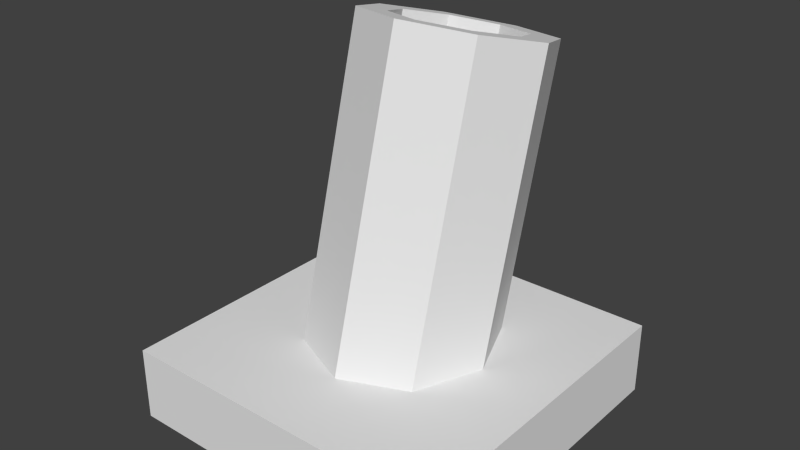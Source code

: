 # Source: Tr_Morteiro.blend  (saved by Blender 2.74.0; exported with 4.5.12 LTS)
import bpy
from mathutils import Matrix  # noqa: F401  (used for matrix-valued properties, if any)

bpy.ops.wm.read_factory_settings(use_empty=True)
scene = bpy.context.scene
scene.name = 'Scene'

# ---- collections
col_collection_1 = bpy.data.collections.new('Collection 1'); scene.collection.children.link(col_collection_1)

# ---- materials (node trees are filled in below, after node groups)
mat_material = bpy.data.materials.new('Material')
mat_material.alpha_threshold = 0.0
mat_material.use_transparent_shadow = False
mat_material.roughness = 0.5

# ---- material node trees

# ---- world
world_world = bpy.data.worlds.new('World'); scene.world = world_world
world_world.color = (0.05088, 0.05088, 0.05088)
world_world.use_sun_shadow = False
world_world.sun_shadow_jitter_overblur = 0.0
world_world.cycles.sampling_method = 'MANUAL'
world_world.cycles.sample_map_resolution = 256

# ---- meshes
me_cube_000 = bpy.data.meshes.new('Cube.000')
me_cube_000.from_pydata([(0.0, 0.483, 0.07059), (0.0, 0.9488, 1.809), (0.3536, 0.3415, 0.1085), (0.3536, 0.8074, 1.847), (0.5, -9.541e-09, 0.2), (0.5, 0.4659, 1.939), (0.3536, -0.3415, 0.2915), (0.3536, 0.1244, 2.03), (-4.371e-08, -0.483, 0.3294), (-4.371e-08, -0.01709, 2.068), (-0.3536, -0.3415, 0.2915), (-0.3536, 0.1244, 2.03), (-0.5, 1.733e-08, 0.2), (-0.5, 0.4659, 1.939), (-0.3536, 0.3415, 0.1085), (-0.3536, 0.8074, 1.847), (-1.118e-09, 0.8039, 1.848), (0.2475, 0.7049, 1.875), (0.35, 0.4659, 1.939), (0.2475, 0.2268, 2.003), (-3.172e-08, 0.1278, 2.029), (-0.2475, 0.2268, 2.003), (-0.35, 0.4659, 1.939), (-0.2475, 0.7049, 1.875), (-1.118e-09, 0.3381, 0.1094), (0.2475, 0.2391, 0.1359), (0.35, -2.128e-09, 0.2), (0.2475, -0.2391, 0.2641), (-3.172e-08, -0.3381, 0.2906), (-0.2475, -0.2391, 0.2641), (-0.35, 1.668e-08, 0.2), (-0.2475, 0.2391, 0.1359)], [], [(0, 1, 3, 2), (2, 3, 5, 4), (4, 5, 7, 6), (6, 7, 9, 8), (8, 9, 11, 10), (10, 11, 13, 12), (12, 13, 15, 14), (14, 15, 1, 0), (1, 15, 23, 16), (15, 13, 22, 23), (13, 11, 21, 22), (11, 9, 20, 21), (9, 7, 19, 20), (7, 5, 18, 19), (5, 3, 17, 18), (3, 1, 16, 17), (18, 26, 27, 19), (19, 27, 28, 20), (20, 28, 29, 21), (21, 29, 30, 22), (22, 30, 31, 23), (23, 31, 24, 16), (16, 24, 25, 17), (17, 25, 26, 18)])
_uv = me_cube_000.uv_layers.new(name='UVMap')
_uv.uv.foreach_set('vector', [0.2996, 0.1114, 0.2996, 0.3145, 0.2566, 0.315, 0.2566, 0.1119, 0.1355, 0.3153, 0.1355, 0.1114, 0.1756, 0.1114, 0.1756, 0.3153, 0.1756, 0.3153, 0.1756, 0.1114, 0.2156, 0.1114, 0.2156, 0.3153, 0.1811, 0.1198, 0.1811, 0.3233, 0.141, 0.3243, 0.141, 0.1207, 0.141, 0.1207, 0.141, 0.3243, 0.101, 0.3233, 0.101, 0.1198, 0.2612, 0.1198, 0.2612, 0.3236, 0.2211, 0.3236, 0.2211, 0.1198, 0.2211, 0.1198, 0.2211, 0.3236, 0.1811, 0.3236, 0.1811, 0.1198, 0.09675, 0.09188, 0.09675, 0.348, 0.05351, 0.345, 0.05351, 0.08893, 0.2612, 0.293, 0.2612, 0.2496, 0.2769, 0.2562, 0.2769, 0.2865, 0.2612, 0.2496, 0.2918, 0.219, 0.2983, 0.2347, 0.2769, 0.2562, 0.2918, 0.219, 0.3351, 0.219, 0.3286, 0.2347, 0.2983, 0.2347, 0.3351, 0.219, 0.3658, 0.2497, 0.3501, 0.2562, 0.3286, 0.2347, 0.3658, 0.2497, 0.3658, 0.293, 0.3501, 0.2865, 0.3501, 0.2562, 0.3658, 0.293, 0.3351, 0.3236, 0.3286, 0.308, 0.3501, 0.2865, 0.3351, 0.3236, 0.2918, 0.3236, 0.2983, 0.3079, 0.3286, 0.308, 0.2918, 0.3236, 0.2612, 0.293, 0.2769, 0.2865, 0.2983, 0.3079, 0.3038, 0.3461, 0.3038, 0.08893, 0.3392, 0.08893, 0.3392, 0.3461, 0.3392, 0.345, 0.3392, 0.08893, 0.3694, 0.091, 0.3694, 0.3471, 0.3694, 0.3471, 0.3694, 0.091, 0.4074, 0.09057, 0.4074, 0.3467, 0.1675, 0.08969, 0.1675, 0.3468, 0.1321, 0.3468, 0.1321, 0.08969, 0.1321, 0.08969, 0.1321, 0.3468, 0.09675, 0.3468, 0.09675, 0.08969, 0.1978, 0.3465, 0.1978, 0.08974, 0.2331, 0.08893, 0.2331, 0.3457, 0.2331, 0.3457, 0.2331, 0.08893, 0.2685, 0.08974, 0.2685, 0.3465, 0.2685, 0.3461, 0.2685, 0.08893, 0.3038, 0.08893, 0.3038, 0.3461])
me_cube_000.materials.append(mat_material)
me_cube_000.use_remesh_preserve_volume = False
me_cube_000.use_remesh_preserve_attributes = False
me_cube_000.use_mirror_vertex_groups = False
me_cube_000.update()
me_cube_001 = bpy.data.meshes.new('Cube.001')
me_cube_001.from_pydata([(-0.9, -0.9, 1.49e-08), (-0.9, -0.9, 0.4), (-0.9, 0.9, 1.49e-08), (-0.9, 0.9, 0.4), (0.9, -0.9, 1.49e-08), (0.9, -0.9, 0.4), (0.9, 0.9, 1.49e-08), (0.9, 0.9, 0.4)], [], [(1, 3, 2, 0), (3, 7, 6, 2), (7, 5, 4, 6), (5, 1, 0, 4), (5, 7, 3, 1)])
_uv = me_cube_001.uv_layers.new(name='UVMap')
_uv.uv.foreach_set('vector', [0.3642, 0.6878, 0.3642, 0.8252, 0.3337, 0.8252, 0.3337, 0.6878, 0.2451, 0.876, 0.2451, 0.7434, 0.2752, 0.7447, 0.2752, 0.8773, 0.1792, 0.7138, 0.1792, 0.9059, 0.1366, 0.9059, 0.1366, 0.7138, 0.3731, 0.7957, 0.1244, 0.7957, 0.1244, 0.7417, 0.3731, 0.7417, 0.9316, 0.5239, 0.9316, 0.895, 0.5503, 0.895, 0.5503, 0.5239])
me_cube_001.materials.append(mat_material)
me_cube_001.use_remesh_preserve_volume = False
me_cube_001.use_remesh_preserve_attributes = False
me_cube_001.use_mirror_vertex_groups = False
me_cube_001.update()

# ---- objects
ob_morteiro = bpy.data.objects.new('Morteiro', me_cube_000)
ob_base = bpy.data.objects.new('Base', me_cube_001)

# ---- transforms, parenting, visibility, modifiers, constraints
ob_morteiro.location = (0.0, 0.0, 0.0)
ob_morteiro.lineart.crease_threshold = 0.0
ob_base.location = (0.0, 0.0, 0.0)
ob_base.lineart.crease_threshold = 0.0

# ---- collection membership
col_collection_1.objects.link(ob_morteiro)
col_collection_1.objects.link(ob_base)

# ---- scene / render settings (as saved in the file)
scene.frame_start = 1; scene.frame_end = 250; scene.frame_set(1)
scene.render.engine = 'BLENDER_EEVEE_NEXT'
scene.render.resolution_percentage = 50
scene.render.dither_intensity = 0.0
scene.cycles.use_denoising = False
scene.cycles.samples = 10
scene.cycles.sampling_pattern = 'TABULATED_SOBOL'
scene.cycles.light_sampling_threshold = 0.0
scene.cycles.use_adaptive_sampling = False
scene.cycles.use_light_tree = False
scene.cycles.blur_glossy = 0.0
scene.cycles.volume_bounces = 1
scene.cycles.pixel_filter_type = 'GAUSSIAN'
scene.cycles.sample_clamp_indirect = 0.0
scene.view_settings.view_transform = 'Standard'
bpy.context.view_layer.update()

# ---- added for rendering (the .blend has no active camera and no usable light): camera, sun
cam_auto = bpy.data.cameras.new('AutoCamera')
cam_auto.lens = 50.0
cam_auto.sensor_width = 36.0
cam_auto.clip_end = 1000.0
ob_auto_camera = bpy.data.objects.new('AutoCamera', cam_auto)
scene.collection.objects.link(ob_auto_camera)
ob_auto_camera.location = (3.05956, -3.64706, 3.48169)
ob_auto_camera.rotation_euler = (1.09748, -7.21219e-08, 0.694738)
scene.camera = ob_auto_camera
light_auto_sun = bpy.data.lights.new('AutoSun', 'SUN')
light_auto_sun.energy = 3.0
light_auto_sun.angle = 0.0523599
ob_auto_sun = bpy.data.objects.new('AutoSun', light_auto_sun)
scene.collection.objects.link(ob_auto_sun)
ob_auto_sun.rotation_euler = (0.872665, 0.174533, 0.523599)
bpy.context.view_layer.update()
